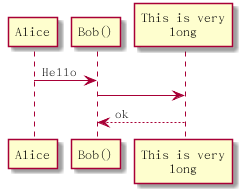

The diagram above was rendered by PlantUML. Its source (embedded in the PNG):
@startuml
Alice -> "Bob()" : Hello
"Bob()" -> "This is very\nlong" as Long
' You can also declare:
' "Bob()" -> Long as "This is very\long"
Long --> "Bob()" : ok

@enduml